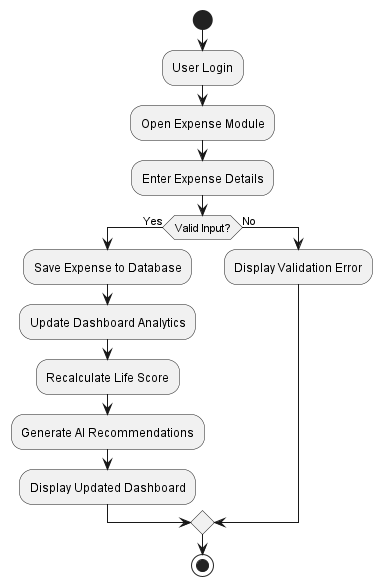

The diagram above was rendered by PlantUML. Its source (embedded in the PNG):
@startuml

start

:User Login;

:Open Expense Module;

:Enter Expense Details;

if (Valid Input?) then (Yes)

:Save Expense to Database;

:Update Dashboard Analytics;

:Recalculate Life Score;

:Generate AI Recommendations;

:Display Updated Dashboard;

else (No)

:Display Validation Error;

endif

stop

@enduml